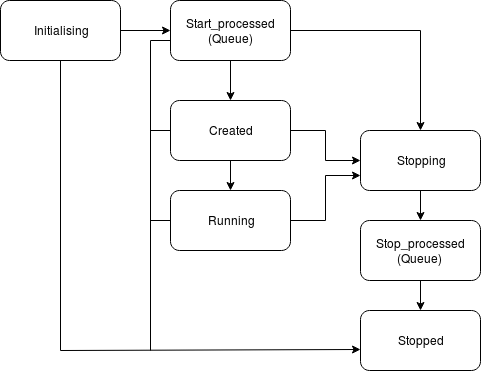

The diagram above was exported from draw.io. Its source (the exported page's mxGraphModel, read from the mxfile embedded in the PNG):
<mxGraphModel dx="803" dy="495" grid="1" gridSize="10" guides="1" tooltips="1" connect="1" arrows="1" fold="1" page="1" pageScale="1" pageWidth="827" pageHeight="1169" math="0" shadow="0">
  <root>
    <mxCell id="0" />
    <mxCell id="1" parent="0" />
    <mxCell id="bfs2mXP0SswJU6_rAcpZ-1" value="" style="edgeStyle=orthogonalEdgeStyle;rounded=0;orthogonalLoop=1;jettySize=auto;html=1;" edge="1" parent="1" source="yc5qkkpcJt5Y_XRGLfSF-4" target="yc5qkkpcJt5Y_XRGLfSF-6">
      <mxGeometry relative="1" as="geometry" />
    </mxCell>
    <mxCell id="yc5qkkpcJt5Y_XRGLfSF-4" value="Initialising" style="rounded=1;whiteSpace=wrap;html=1;" parent="1" vertex="1">
      <mxGeometry x="120" y="90" width="120" height="60" as="geometry" />
    </mxCell>
    <mxCell id="bfs2mXP0SswJU6_rAcpZ-2" value="" style="edgeStyle=orthogonalEdgeStyle;rounded=0;orthogonalLoop=1;jettySize=auto;html=1;" edge="1" parent="1" source="yc5qkkpcJt5Y_XRGLfSF-6" target="yc5qkkpcJt5Y_XRGLfSF-7">
      <mxGeometry relative="1" as="geometry" />
    </mxCell>
    <mxCell id="bfs2mXP0SswJU6_rAcpZ-9" value="" style="edgeStyle=orthogonalEdgeStyle;rounded=0;orthogonalLoop=1;jettySize=auto;html=1;entryX=0.5;entryY=0;entryDx=0;entryDy=0;" edge="1" parent="1" source="yc5qkkpcJt5Y_XRGLfSF-6" target="yc5qkkpcJt5Y_XRGLfSF-13">
      <mxGeometry relative="1" as="geometry">
        <mxPoint x="490" y="120" as="targetPoint" />
      </mxGeometry>
    </mxCell>
    <mxCell id="yc5qkkpcJt5Y_XRGLfSF-6" value="Start_processed (Queue)" style="rounded=1;whiteSpace=wrap;html=1;" parent="1" vertex="1">
      <mxGeometry x="290" y="90" width="120" height="60" as="geometry" />
    </mxCell>
    <mxCell id="bfs2mXP0SswJU6_rAcpZ-3" value="" style="edgeStyle=orthogonalEdgeStyle;rounded=0;orthogonalLoop=1;jettySize=auto;html=1;" edge="1" parent="1" source="yc5qkkpcJt5Y_XRGLfSF-7" target="yc5qkkpcJt5Y_XRGLfSF-8">
      <mxGeometry relative="1" as="geometry" />
    </mxCell>
    <mxCell id="bfs2mXP0SswJU6_rAcpZ-4" value="" style="edgeStyle=orthogonalEdgeStyle;rounded=0;orthogonalLoop=1;jettySize=auto;html=1;" edge="1" parent="1" source="yc5qkkpcJt5Y_XRGLfSF-7" target="yc5qkkpcJt5Y_XRGLfSF-13">
      <mxGeometry relative="1" as="geometry" />
    </mxCell>
    <mxCell id="yc5qkkpcJt5Y_XRGLfSF-7" value="Created" style="rounded=1;whiteSpace=wrap;html=1;" parent="1" vertex="1">
      <mxGeometry x="290" y="190" width="120" height="60" as="geometry" />
    </mxCell>
    <mxCell id="bfs2mXP0SswJU6_rAcpZ-5" value="" style="edgeStyle=orthogonalEdgeStyle;rounded=0;orthogonalLoop=1;jettySize=auto;html=1;entryX=0;entryY=0.75;entryDx=0;entryDy=0;" edge="1" parent="1" source="yc5qkkpcJt5Y_XRGLfSF-8" target="yc5qkkpcJt5Y_XRGLfSF-13">
      <mxGeometry relative="1" as="geometry" />
    </mxCell>
    <mxCell id="yc5qkkpcJt5Y_XRGLfSF-8" value="Running" style="rounded=1;whiteSpace=wrap;html=1;" parent="1" vertex="1">
      <mxGeometry x="290" y="280" width="120" height="60" as="geometry" />
    </mxCell>
    <mxCell id="yc5qkkpcJt5Y_XRGLfSF-11" value="Stopped" style="rounded=1;whiteSpace=wrap;html=1;" parent="1" vertex="1">
      <mxGeometry x="480" y="400" width="120" height="60" as="geometry" />
    </mxCell>
    <mxCell id="bfs2mXP0SswJU6_rAcpZ-6" value="" style="edgeStyle=orthogonalEdgeStyle;rounded=0;orthogonalLoop=1;jettySize=auto;html=1;" edge="1" parent="1" source="yc5qkkpcJt5Y_XRGLfSF-13" target="lONr8xAtGcbS0rBHnXgU-1">
      <mxGeometry relative="1" as="geometry" />
    </mxCell>
    <mxCell id="yc5qkkpcJt5Y_XRGLfSF-13" value="Stopping" style="rounded=1;whiteSpace=wrap;html=1;" parent="1" vertex="1">
      <mxGeometry x="480" y="220" width="120" height="60" as="geometry" />
    </mxCell>
    <mxCell id="lONr8xAtGcbS0rBHnXgU-2" style="edgeStyle=orthogonalEdgeStyle;rounded=0;orthogonalLoop=1;jettySize=auto;html=1;exitX=1;exitY=0.5;exitDx=0;exitDy=0;entryX=1;entryY=0.5;entryDx=0;entryDy=0;" parent="1" source="lONr8xAtGcbS0rBHnXgU-1" target="lONr8xAtGcbS0rBHnXgU-1" edge="1">
      <mxGeometry relative="1" as="geometry">
        <mxPoint x="620" y="580" as="targetPoint" />
      </mxGeometry>
    </mxCell>
    <mxCell id="bfs2mXP0SswJU6_rAcpZ-7" value="" style="edgeStyle=orthogonalEdgeStyle;rounded=0;orthogonalLoop=1;jettySize=auto;html=1;" edge="1" parent="1" source="lONr8xAtGcbS0rBHnXgU-1" target="yc5qkkpcJt5Y_XRGLfSF-11">
      <mxGeometry relative="1" as="geometry" />
    </mxCell>
    <mxCell id="lONr8xAtGcbS0rBHnXgU-1" value="Stop_processed (Queue)&lt;br&gt;" style="rounded=1;whiteSpace=wrap;html=1;" parent="1" vertex="1">
      <mxGeometry x="480" y="310" width="120" height="60" as="geometry" />
    </mxCell>
    <mxCell id="bfs2mXP0SswJU6_rAcpZ-13" value="" style="endArrow=none;html=1;entryX=0.5;entryY=1;entryDx=0;entryDy=0;" edge="1" parent="1" target="yc5qkkpcJt5Y_XRGLfSF-4">
      <mxGeometry width="50" height="50" relative="1" as="geometry">
        <mxPoint x="180" y="440" as="sourcePoint" />
        <mxPoint x="200" y="280" as="targetPoint" />
      </mxGeometry>
    </mxCell>
    <mxCell id="bfs2mXP0SswJU6_rAcpZ-14" value="" style="endArrow=classic;html=1;entryX=0;entryY=0.65;entryDx=0;entryDy=0;entryPerimeter=0;" edge="1" parent="1" target="yc5qkkpcJt5Y_XRGLfSF-11">
      <mxGeometry width="50" height="50" relative="1" as="geometry">
        <mxPoint x="180" y="440" as="sourcePoint" />
        <mxPoint x="310" y="420" as="targetPoint" />
      </mxGeometry>
    </mxCell>
    <mxCell id="bfs2mXP0SswJU6_rAcpZ-18" value="" style="endArrow=none;html=1;entryX=0;entryY=0.5;entryDx=0;entryDy=0;" edge="1" parent="1" target="yc5qkkpcJt5Y_XRGLfSF-8">
      <mxGeometry width="50" height="50" relative="1" as="geometry">
        <mxPoint x="270" y="310" as="sourcePoint" />
        <mxPoint x="380" y="360" as="targetPoint" />
      </mxGeometry>
    </mxCell>
    <mxCell id="bfs2mXP0SswJU6_rAcpZ-19" value="" style="endArrow=none;html=1;entryX=0;entryY=0.5;entryDx=0;entryDy=0;" edge="1" parent="1" target="yc5qkkpcJt5Y_XRGLfSF-7">
      <mxGeometry width="50" height="50" relative="1" as="geometry">
        <mxPoint x="270" y="220" as="sourcePoint" />
        <mxPoint x="260" y="220" as="targetPoint" />
      </mxGeometry>
    </mxCell>
    <mxCell id="bfs2mXP0SswJU6_rAcpZ-21" value="" style="endArrow=none;html=1;" edge="1" parent="1">
      <mxGeometry width="50" height="50" relative="1" as="geometry">
        <mxPoint x="270" y="440" as="sourcePoint" />
        <mxPoint x="270" y="130" as="targetPoint" />
      </mxGeometry>
    </mxCell>
    <mxCell id="bfs2mXP0SswJU6_rAcpZ-22" value="" style="endArrow=none;html=1;" edge="1" parent="1">
      <mxGeometry width="50" height="50" relative="1" as="geometry">
        <mxPoint x="270" y="130" as="sourcePoint" />
        <mxPoint x="290" y="130" as="targetPoint" />
      </mxGeometry>
    </mxCell>
  </root>
</mxGraphModel>